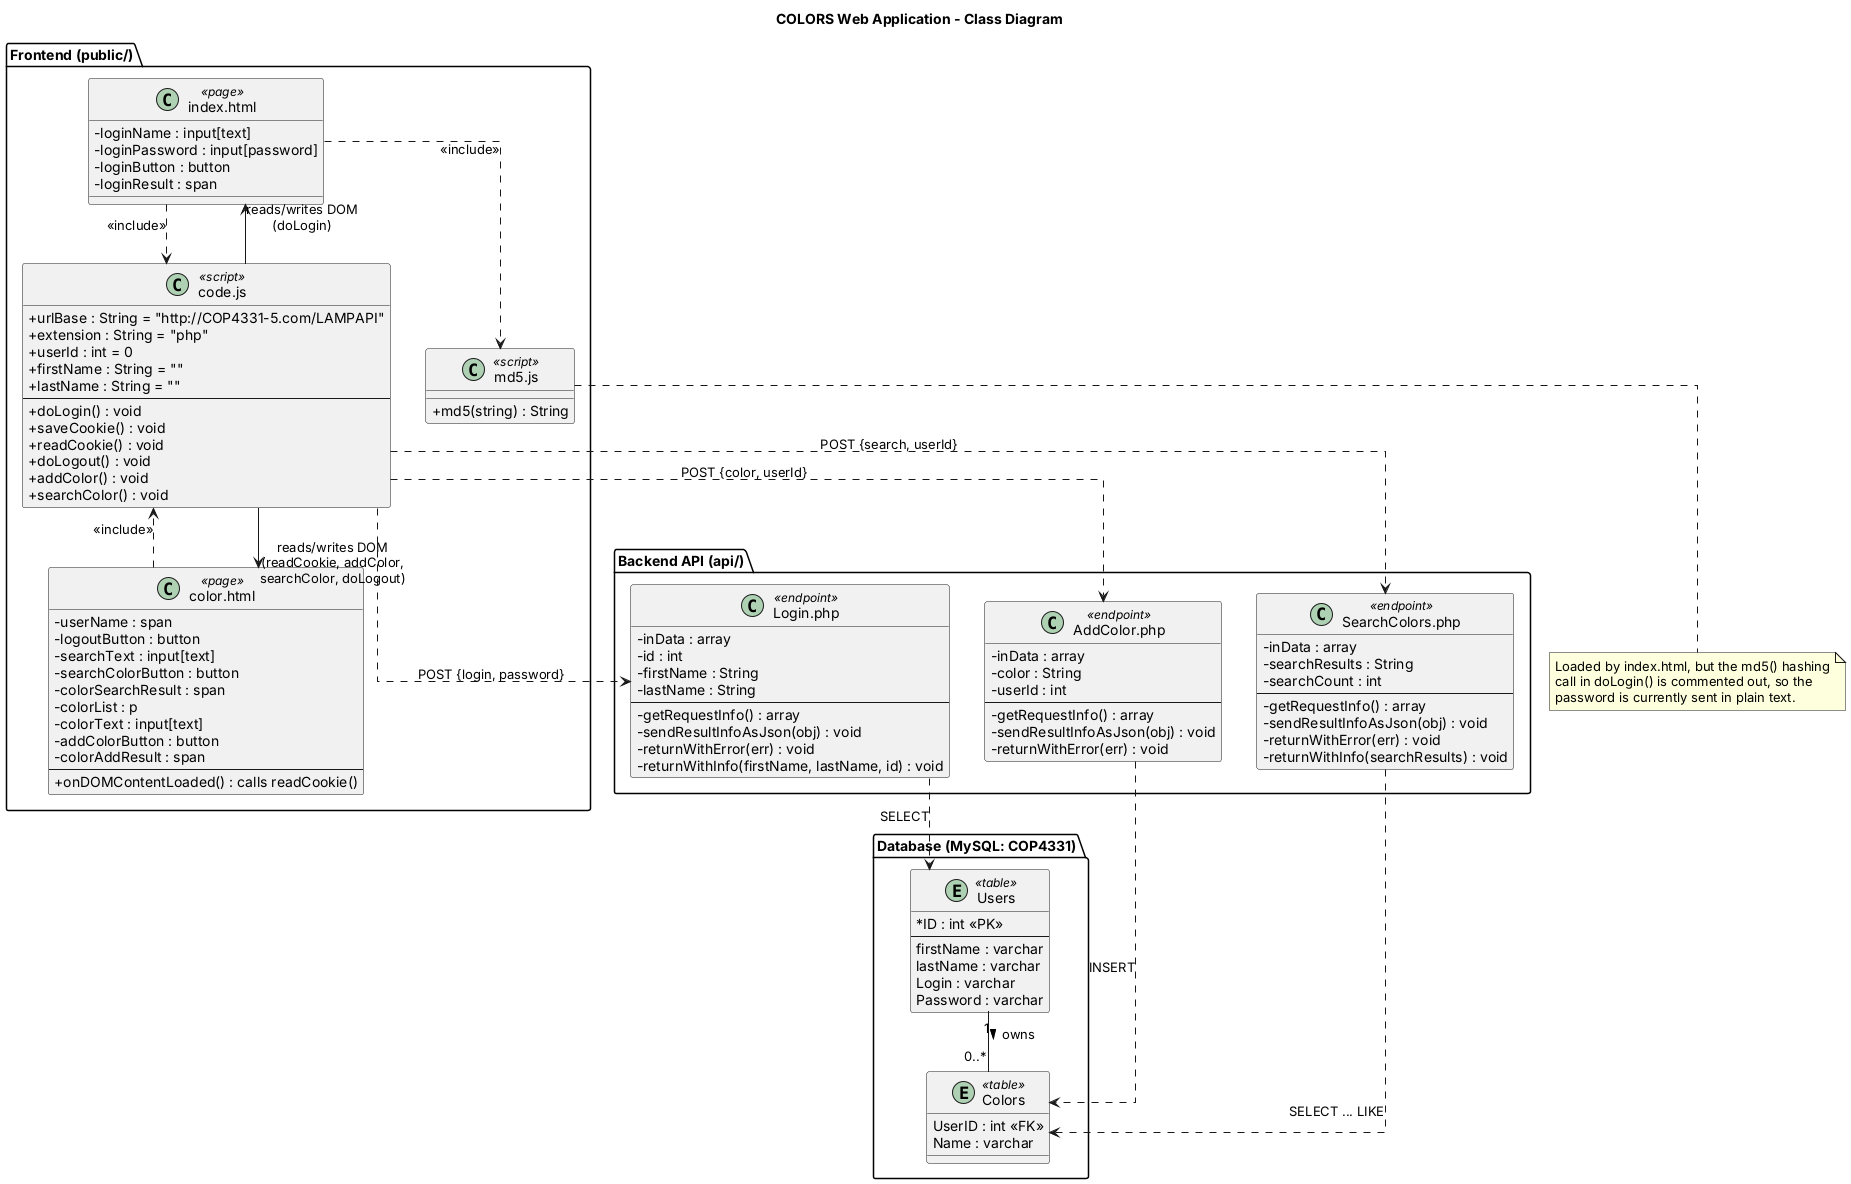

The diagram above was rendered by PlantUML. Its source (embedded in the PNG):
@startuml class
' COLORS web application - Class Diagram
' The app is not object-oriented, so each source file is modeled as a class
' (its global variables as attributes, its functions as operations), and the
' MySQL tables are modeled as entities using the columns the code references.

title COLORS Web Application - Class Diagram

skinparam classAttributeIconSize 0
skinparam linetype ortho

package "Frontend (public/)" {

  class "index.html" as IndexPage <<page>> {
    - loginName : input[text]
    - loginPassword : input[password]
    - loginButton : button
    - loginResult : span
  }

  class "color.html" as ColorPage <<page>> {
    - userName : span
    - logoutButton : button
    - searchText : input[text]
    - searchColorButton : button
    - colorSearchResult : span
    - colorList : p
    - colorText : input[text]
    - addColorButton : button
    - colorAddResult : span
    --
    + onDOMContentLoaded() : calls readCookie()
  }

  class "code.js" as CodeJS <<script>> {
    + urlBase : String = "http://COP4331-5.com/LAMPAPI"
    + extension : String = "php"
    + userId : int = 0
    + firstName : String = ""
    + lastName : String = ""
    --
    + doLogin() : void
    + saveCookie() : void
    + readCookie() : void
    + doLogout() : void
    + addColor() : void
    + searchColor() : void
  }

  class "md5.js" as MD5JS <<script>> {
    + md5(string) : String
  }
}

package "Backend API (api/)" {

  class "Login.php" as LoginAPI <<endpoint>> {
    - inData : array
    - id : int
    - firstName : String
    - lastName : String
    --
    - getRequestInfo() : array
    - sendResultInfoAsJson(obj) : void
    - returnWithError(err) : void
    - returnWithInfo(firstName, lastName, id) : void
  }

  class "AddColor.php" as AddColorAPI <<endpoint>> {
    - inData : array
    - color : String
    - userId : int
    --
    - getRequestInfo() : array
    - sendResultInfoAsJson(obj) : void
    - returnWithError(err) : void
  }

  class "SearchColors.php" as SearchColorsAPI <<endpoint>> {
    - inData : array
    - searchResults : String
    - searchCount : int
    --
    - getRequestInfo() : array
    - sendResultInfoAsJson(obj) : void
    - returnWithError(err) : void
    - returnWithInfo(searchResults) : void
  }
}

package "Database (MySQL: COP4331)" {

  entity "Users" as Users <<table>> {
    * ID : int <<PK>>
    --
    firstName : varchar
    lastName : varchar
    Login : varchar
    Password : varchar
  }

  entity "Colors" as Colors <<table>> {
    UserID : int <<FK>>
    Name : varchar
  }
}

' page -> script dependencies (<script src=...>)
IndexPage ..> CodeJS : <<include>>
IndexPage ..> MD5JS : <<include>>
ColorPage ..> CodeJS : <<include>>

' script manipulates the page DOM elements
CodeJS --> IndexPage : reads/writes DOM\n(doLogin)
CodeJS --> ColorPage : reads/writes DOM\n(readCookie, addColor,\nsearchColor, doLogout)

' AJAX calls (XMLHttpRequest, POST JSON)
CodeJS ..> LoginAPI : POST {login, password}
CodeJS ..> AddColorAPI : POST {color, userId}
CodeJS ..> SearchColorsAPI : POST {search, userId}

' SQL access
LoginAPI ..> Users : SELECT
AddColorAPI ..> Colors : INSERT
SearchColorsAPI ..> Colors : SELECT ... LIKE

' table relationship
Users "1" -- "0..*" Colors : owns >

note bottom of MD5JS
  Loaded by index.html, but the md5() hashing
  call in doLogin() is commented out, so the
  password is currently sent in plain text.
end note

@enduml